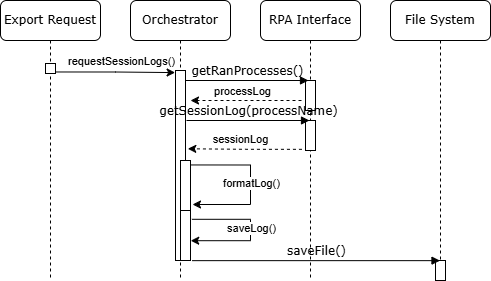

The diagram above was exported from draw.io. Its source (the exported page's mxGraphModel, read from the mxfile embedded in the PNG):
<mxGraphModel dx="2132" dy="772" grid="1" gridSize="10" guides="1" tooltips="1" connect="1" arrows="1" fold="1" page="1" pageScale="1" pageWidth="1100" pageHeight="850" background="none" math="0" shadow="0">
  <root>
    <mxCell id="0" />
    <mxCell id="1" parent="0" />
    <mxCell id="7baba1c4bc27f4b0-2" value="RPA Interface" style="shape=umlLifeline;perimeter=lifelinePerimeter;whiteSpace=wrap;html=1;container=1;collapsible=0;recursiveResize=0;outlineConnect=0;rounded=1;shadow=0;comic=0;labelBackgroundColor=none;strokeWidth=1;fontFamily=Verdana;fontSize=12;align=center;" parent="1" vertex="1">
      <mxGeometry x="240" y="190" width="100" height="280" as="geometry" />
    </mxCell>
    <mxCell id="7baba1c4bc27f4b0-16" value="" style="html=1;points=[];perimeter=orthogonalPerimeter;rounded=0;shadow=0;comic=0;labelBackgroundColor=none;strokeWidth=1;fontFamily=Verdana;fontSize=12;align=center;" parent="7baba1c4bc27f4b0-2" vertex="1">
      <mxGeometry x="45" y="120" width="10" height="30" as="geometry" />
    </mxCell>
    <mxCell id="xaBManakFxA81nTwkJq_-1" value="" style="html=1;points=[];perimeter=orthogonalPerimeter;rounded=0;shadow=0;comic=0;labelBackgroundColor=none;strokeWidth=1;fontFamily=Verdana;fontSize=12;align=center;" parent="7baba1c4bc27f4b0-2" vertex="1">
      <mxGeometry x="45" y="80" width="10" height="30" as="geometry" />
    </mxCell>
    <mxCell id="7baba1c4bc27f4b0-3" value="File System" style="shape=umlLifeline;perimeter=lifelinePerimeter;whiteSpace=wrap;html=1;container=1;collapsible=0;recursiveResize=0;outlineConnect=0;rounded=1;shadow=0;comic=0;labelBackgroundColor=none;strokeWidth=1;fontFamily=Verdana;fontSize=12;align=center;" parent="1" vertex="1">
      <mxGeometry x="370" y="190" width="100" height="280" as="geometry" />
    </mxCell>
    <mxCell id="y_yRbqdmOVOouyvcq43K-6" value="" style="html=1;points=[];perimeter=orthogonalPerimeter;rounded=0;shadow=0;comic=0;labelBackgroundColor=none;strokeWidth=1;fontFamily=Verdana;fontSize=12;align=center;" parent="7baba1c4bc27f4b0-3" vertex="1">
      <mxGeometry x="45" y="260" width="10" height="20" as="geometry" />
    </mxCell>
    <mxCell id="7baba1c4bc27f4b0-8" value="Orchestrator" style="shape=umlLifeline;perimeter=lifelinePerimeter;whiteSpace=wrap;html=1;container=1;collapsible=0;recursiveResize=0;outlineConnect=0;rounded=1;shadow=0;comic=0;labelBackgroundColor=none;strokeWidth=1;fontFamily=Verdana;fontSize=12;align=center;" parent="1" vertex="1">
      <mxGeometry x="110" y="190" width="100" height="280" as="geometry" />
    </mxCell>
    <mxCell id="7baba1c4bc27f4b0-9" value="" style="html=1;points=[];perimeter=orthogonalPerimeter;rounded=0;shadow=0;comic=0;labelBackgroundColor=none;strokeWidth=1;fontFamily=Verdana;fontSize=12;align=center;" parent="7baba1c4bc27f4b0-8" vertex="1">
      <mxGeometry x="45" y="70" width="10" height="190" as="geometry" />
    </mxCell>
    <mxCell id="y_yRbqdmOVOouyvcq43K-2" value="" style="html=1;points=[];perimeter=orthogonalPerimeter;rounded=0;shadow=0;comic=0;labelBackgroundColor=none;strokeWidth=1;fontFamily=Verdana;fontSize=12;align=center;" parent="7baba1c4bc27f4b0-8" vertex="1">
      <mxGeometry x="50" y="160" width="10" height="50" as="geometry" />
    </mxCell>
    <mxCell id="y_yRbqdmOVOouyvcq43K-3" style="edgeStyle=orthogonalEdgeStyle;rounded=0;orthogonalLoop=1;jettySize=auto;html=1;entryX=1.2;entryY=0.88;entryDx=0;entryDy=0;entryPerimeter=0;exitX=0.986;exitY=0.089;exitDx=0;exitDy=0;exitPerimeter=0;" parent="7baba1c4bc27f4b0-8" source="y_yRbqdmOVOouyvcq43K-2" target="y_yRbqdmOVOouyvcq43K-2" edge="1">
      <mxGeometry relative="1" as="geometry">
        <mxPoint x="110" y="220" as="targetPoint" />
        <Array as="points">
          <mxPoint x="120" y="164" />
          <mxPoint x="120" y="204" />
        </Array>
      </mxGeometry>
    </mxCell>
    <mxCell id="y_yRbqdmOVOouyvcq43K-4" value="formatLog()" style="edgeLabel;html=1;align=center;verticalAlign=middle;resizable=0;points=[];" parent="y_yRbqdmOVOouyvcq43K-3" vertex="1" connectable="0">
      <mxGeometry x="-0.0422" y="-2" relative="1" as="geometry">
        <mxPoint x="2" y="3" as="offset" />
      </mxGeometry>
    </mxCell>
    <mxCell id="Gyf3qqBFA28l09se3BNo-3" value="" style="html=1;points=[];perimeter=orthogonalPerimeter;rounded=0;shadow=0;comic=0;labelBackgroundColor=none;strokeWidth=1;fontFamily=Verdana;fontSize=12;align=center;" parent="7baba1c4bc27f4b0-8" vertex="1">
      <mxGeometry x="50" y="210" width="10" height="50" as="geometry" />
    </mxCell>
    <mxCell id="Gyf3qqBFA28l09se3BNo-1" style="edgeStyle=orthogonalEdgeStyle;rounded=0;orthogonalLoop=1;jettySize=auto;html=1;entryX=1.022;entryY=0.604;entryDx=0;entryDy=0;entryPerimeter=0;exitX=1.14;exitY=0.176;exitDx=0;exitDy=0;exitPerimeter=0;" parent="7baba1c4bc27f4b0-8" source="Gyf3qqBFA28l09se3BNo-3" target="Gyf3qqBFA28l09se3BNo-3" edge="1">
      <mxGeometry relative="1" as="geometry">
        <mxPoint x="-199.38" y="241.69999999999993" as="targetPoint" />
        <Array as="points">
          <mxPoint x="120" y="219" />
          <mxPoint x="120" y="240" />
        </Array>
        <mxPoint x="110" y="220" as="sourcePoint" />
      </mxGeometry>
    </mxCell>
    <mxCell id="Gyf3qqBFA28l09se3BNo-2" value="saveLog()" style="edgeLabel;html=1;align=center;verticalAlign=middle;resizable=0;points=[];" parent="Gyf3qqBFA28l09se3BNo-1" vertex="1" connectable="0">
      <mxGeometry x="-0.0422" y="-2" relative="1" as="geometry">
        <mxPoint x="2" as="offset" />
      </mxGeometry>
    </mxCell>
    <mxCell id="xaBManakFxA81nTwkJq_-2" value="getRanProcesses()" style="html=1;verticalAlign=bottom;endArrow=block;labelBackgroundColor=none;fontFamily=Verdana;fontSize=12;entryX=0.4;entryY=0;entryDx=0;entryDy=0;entryPerimeter=0;exitX=1.08;exitY=0.213;exitDx=0;exitDy=0;exitPerimeter=0;" parent="7baba1c4bc27f4b0-8" edge="1">
      <mxGeometry relative="1" as="geometry">
        <mxPoint x="55" y="80" as="sourcePoint" />
        <mxPoint x="178" y="80" as="targetPoint" />
      </mxGeometry>
    </mxCell>
    <mxCell id="-GXyb9-w-mGx2s9eT3YJ-1" value="Export Request" style="shape=umlLifeline;perimeter=lifelinePerimeter;whiteSpace=wrap;html=1;container=1;collapsible=0;recursiveResize=0;outlineConnect=0;rounded=1;shadow=0;comic=0;labelBackgroundColor=none;strokeWidth=1;fontFamily=Verdana;fontSize=12;align=center;" parent="1" vertex="1">
      <mxGeometry x="-20" y="190" width="100" height="280" as="geometry" />
    </mxCell>
    <mxCell id="-GXyb9-w-mGx2s9eT3YJ-2" value="" style="html=1;points=[];perimeter=orthogonalPerimeter;rounded=0;shadow=0;comic=0;labelBackgroundColor=none;strokeWidth=1;fontFamily=Verdana;fontSize=12;align=center;" parent="-GXyb9-w-mGx2s9eT3YJ-1" vertex="1">
      <mxGeometry x="45" y="63" width="10" height="10" as="geometry" />
    </mxCell>
    <mxCell id="3tEDgcXUxdF12Kr2QDru-1" style="edgeStyle=orthogonalEdgeStyle;rounded=0;orthogonalLoop=1;jettySize=auto;html=1;entryX=-0.039;entryY=0.011;entryDx=0;entryDy=0;entryPerimeter=0;exitX=1.038;exitY=0.848;exitDx=0;exitDy=0;exitPerimeter=0;" parent="1" source="-GXyb9-w-mGx2s9eT3YJ-2" target="7baba1c4bc27f4b0-9" edge="1">
      <mxGeometry relative="1" as="geometry">
        <mxPoint x="280" y="272" as="sourcePoint" />
        <mxPoint x="170" y="275" as="targetPoint" />
      </mxGeometry>
    </mxCell>
    <mxCell id="3tEDgcXUxdF12Kr2QDru-2" value="requestSessionLogs()" style="edgeLabel;html=1;align=center;verticalAlign=middle;resizable=0;points=[];" parent="3tEDgcXUxdF12Kr2QDru-1" vertex="1" connectable="0">
      <mxGeometry x="0.3615" y="-2" relative="1" as="geometry">
        <mxPoint x="-16" y="-14" as="offset" />
      </mxGeometry>
    </mxCell>
    <mxCell id="56NzPOEbL97k_swbkCt9-2" value="getSessionLog(processName)" style="html=1;verticalAlign=bottom;endArrow=block;labelBackgroundColor=none;fontFamily=Verdana;fontSize=12;entryX=0.4;entryY=0;entryDx=0;entryDy=0;entryPerimeter=0;" parent="1" target="7baba1c4bc27f4b0-16" edge="1">
      <mxGeometry relative="1" as="geometry">
        <mxPoint x="166" y="310" as="sourcePoint" />
        <mxPoint x="450" y="510" as="targetPoint" />
      </mxGeometry>
    </mxCell>
    <mxCell id="y_yRbqdmOVOouyvcq43K-7" value="saveFile()" style="html=1;verticalAlign=bottom;endArrow=block;labelBackgroundColor=none;fontFamily=Verdana;fontSize=12;exitX=1.167;exitY=1.003;exitDx=0;exitDy=0;exitPerimeter=0;" parent="1" source="Gyf3qqBFA28l09se3BNo-3" target="7baba1c4bc27f4b0-3" edge="1">
      <mxGeometry relative="1" as="geometry">
        <mxPoint x="162.5" y="570" as="sourcePoint" />
        <mxPoint x="417.5" y="570" as="targetPoint" />
      </mxGeometry>
    </mxCell>
    <mxCell id="xaBManakFxA81nTwkJq_-3" style="edgeStyle=orthogonalEdgeStyle;rounded=0;orthogonalLoop=1;jettySize=auto;html=1;dashed=1;exitX=-0.355;exitY=0.961;exitDx=0;exitDy=0;exitPerimeter=0;" parent="1" edge="1">
      <mxGeometry relative="1" as="geometry">
        <mxPoint x="281" y="290" as="sourcePoint" />
        <mxPoint x="170" y="290" as="targetPoint" />
      </mxGeometry>
    </mxCell>
    <mxCell id="xaBManakFxA81nTwkJq_-4" value="processLog" style="edgeLabel;html=1;align=center;verticalAlign=middle;resizable=0;points=[];" parent="xaBManakFxA81nTwkJq_-3" vertex="1" connectable="0">
      <mxGeometry x="0.0818" y="3" relative="1" as="geometry">
        <mxPoint y="-13" as="offset" />
      </mxGeometry>
    </mxCell>
    <mxCell id="56NzPOEbL97k_swbkCt9-3" style="edgeStyle=orthogonalEdgeStyle;rounded=0;orthogonalLoop=1;jettySize=auto;html=1;dashed=1;exitX=-0.355;exitY=0.961;exitDx=0;exitDy=0;exitPerimeter=0;entryX=1.231;entryY=0.412;entryDx=0;entryDy=0;entryPerimeter=0;" parent="1" source="7baba1c4bc27f4b0-16" target="7baba1c4bc27f4b0-9" edge="1">
      <mxGeometry relative="1" as="geometry">
        <mxPoint x="290" y="450" as="sourcePoint" />
        <mxPoint x="170" y="329" as="targetPoint" />
      </mxGeometry>
    </mxCell>
    <mxCell id="56NzPOEbL97k_swbkCt9-12" value="sessionLog" style="edgeLabel;html=1;align=center;verticalAlign=middle;resizable=0;points=[];" parent="56NzPOEbL97k_swbkCt9-3" vertex="1" connectable="0">
      <mxGeometry x="0.0818" y="3" relative="1" as="geometry">
        <mxPoint y="-13" as="offset" />
      </mxGeometry>
    </mxCell>
  </root>
</mxGraphModel>